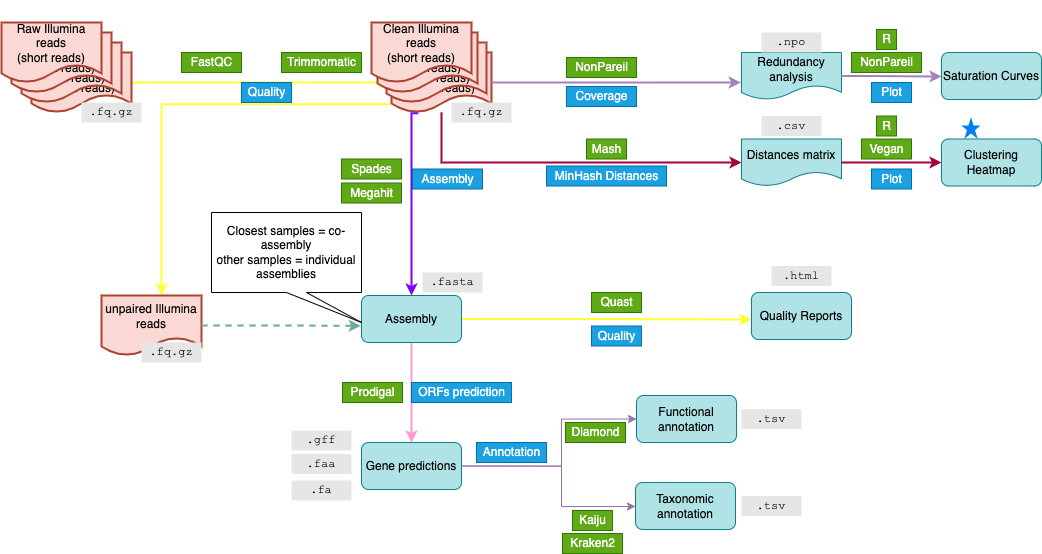

The diagram above was exported from draw.io. Its source (the exported page's mxGraphModel, read from the mxfile embedded in the PNG):
<mxGraphModel dx="4309" dy="2281" grid="1" gridSize="10" guides="1" tooltips="1" connect="1" arrows="1" fold="1" page="1" pageScale="1" pageWidth="827" pageHeight="1169" math="0" shadow="0">
  <root>
    <mxCell id="0" />
    <mxCell id="1" parent="0" />
    <mxCell id="2" value="" style="group" vertex="1" connectable="0" parent="1">
      <mxGeometry x="-1220" y="-2" width="1040" height="502" as="geometry" />
    </mxCell>
    <mxCell id="3" style="edgeStyle=orthogonalEdgeStyle;rounded=0;orthogonalLoop=1;jettySize=auto;html=1;exitX=0.5;exitY=1;exitDx=0;exitDy=0;fillColor=#f8cecc;strokeColor=#FF99CC;strokeWidth=2;" edge="1" parent="2" source="17">
      <mxGeometry relative="1" as="geometry">
        <mxPoint x="410" y="442" as="targetPoint" />
      </mxGeometry>
    </mxCell>
    <mxCell id="4" value="" style="group" vertex="1" connectable="0" parent="2">
      <mxGeometry y="22" width="1040" height="340" as="geometry" />
    </mxCell>
    <mxCell id="5" value="Clean Illumina reads&lt;br&gt;(short reads)" style="shape=document;whiteSpace=wrap;html=1;boundedLbl=1;fontFamily=Helvetica;fontSize=12;align=center;strokeColor=#ae4132;strokeWidth=2;fillColor=#fad9d5;" vertex="1" parent="4">
      <mxGeometry x="390" y="30" width="100" height="60" as="geometry" />
    </mxCell>
    <mxCell id="6" style="edgeStyle=orthogonalEdgeStyle;rounded=0;orthogonalLoop=1;jettySize=auto;html=1;strokeColor=#FFFF33;strokeWidth=2;exitX=1;exitY=0.5;exitDx=0;exitDy=0;entryX=0;entryY=0.5;entryDx=0;entryDy=0;" edge="1" parent="4" source="7" target="5">
      <mxGeometry relative="1" as="geometry">
        <mxPoint x="390" y="55" as="targetPoint" />
        <mxPoint x="120" y="100" as="sourcePoint" />
      </mxGeometry>
    </mxCell>
    <mxCell id="7" value="Raw Illumina reads&lt;br&gt;(short reads)" style="shape=document;whiteSpace=wrap;html=1;boundedLbl=1;fontFamily=Helvetica;fontSize=12;align=center;strokeColor=#ae4132;strokeWidth=2;fillColor=#fad9d5;" vertex="1" parent="4">
      <mxGeometry x="30" y="30" width="100" height="60" as="geometry" />
    </mxCell>
    <mxCell id="8" value="Trimmomatic" style="text;html=1;align=center;verticalAlign=middle;resizable=0;points=[];autosize=1;strokeColor=#2D7600;fillColor=#60a917;fontColor=#ffffff;" vertex="1" parent="4">
      <mxGeometry x="280" y="30" width="80" height="20" as="geometry" />
    </mxCell>
    <mxCell id="9" value="FastQC" style="text;html=1;align=center;verticalAlign=middle;resizable=0;points=[];autosize=1;strokeColor=#2D7600;fillColor=#60a917;fontColor=#ffffff;" vertex="1" parent="4">
      <mxGeometry x="180" y="30" width="60" height="20" as="geometry" />
    </mxCell>
    <mxCell id="10" style="edgeStyle=orthogonalEdgeStyle;rounded=0;orthogonalLoop=1;jettySize=auto;html=1;strokeColor=#FFFF33;strokeWidth=2;endArrow=none;endFill=0;startArrow=classic;startFill=1;entryX=-0.017;entryY=0.861;entryDx=0;entryDy=0;entryPerimeter=0;" edge="1" parent="4" source="11" target="5">
      <mxGeometry relative="1" as="geometry">
        <mxPoint x="160" y="60" as="targetPoint" />
        <Array as="points">
          <mxPoint x="160" y="82" />
        </Array>
      </mxGeometry>
    </mxCell>
    <mxCell id="11" value="unpaired Illumina reads" style="shape=document;whiteSpace=wrap;html=1;boundedLbl=1;fontFamily=Helvetica;fontSize=12;align=center;strokeColor=#ae4132;strokeWidth=2;fillColor=#fad9d5;" vertex="1" parent="4">
      <mxGeometry x="100" y="273" width="100" height="60" as="geometry" />
    </mxCell>
    <mxCell id="12" style="edgeStyle=orthogonalEdgeStyle;rounded=0;orthogonalLoop=1;jettySize=auto;html=1;exitX=1;exitY=0.5;exitDx=0;exitDy=0;strokeColor=#67AB9F;strokeWidth=2;dashed=1;entryX=-0.008;entryY=0.645;entryDx=0;entryDy=0;entryPerimeter=0;" edge="1" parent="4" source="11" target="17">
      <mxGeometry relative="1" as="geometry">
        <mxPoint x="620" y="281.0000000000001" as="sourcePoint" />
        <mxPoint x="440" y="330" as="targetPoint" />
        <Array as="points" />
      </mxGeometry>
    </mxCell>
    <mxCell id="13" value="Raw Illumina reads&lt;br&gt;(short reads)" style="shape=document;whiteSpace=wrap;html=1;boundedLbl=1;fontFamily=Helvetica;fontSize=12;align=center;strokeColor=#ae4132;strokeWidth=2;fillColor=#fad9d5;" vertex="1" parent="4">
      <mxGeometry x="20" y="20" width="100" height="60" as="geometry" />
    </mxCell>
    <mxCell id="14" value="Raw Illumina reads&lt;br&gt;(short reads)" style="shape=document;whiteSpace=wrap;html=1;boundedLbl=1;fontFamily=Helvetica;fontSize=12;align=center;strokeColor=#ae4132;strokeWidth=2;fillColor=#fad9d5;" vertex="1" parent="4">
      <mxGeometry x="10" y="10" width="100" height="60" as="geometry" />
    </mxCell>
    <mxCell id="15" value="Raw Illumina reads&lt;br&gt;(short reads)" style="shape=document;whiteSpace=wrap;html=1;boundedLbl=1;fontFamily=Helvetica;fontSize=12;align=center;strokeColor=#ae4132;strokeWidth=2;fillColor=#fad9d5;" vertex="1" parent="4">
      <mxGeometry width="100" height="60" as="geometry" />
    </mxCell>
    <mxCell id="16" style="edgeStyle=orthogonalEdgeStyle;rounded=0;orthogonalLoop=1;jettySize=auto;html=1;exitX=1;exitY=0.5;exitDx=0;exitDy=0;strokeColor=#FFFF33;strokeWidth=2;" edge="1" parent="4" source="17">
      <mxGeometry relative="1" as="geometry">
        <mxPoint x="750" y="297" as="targetPoint" />
      </mxGeometry>
    </mxCell>
    <mxCell id="17" value="Assembly" style="rounded=1;whiteSpace=wrap;html=1;fillColor=#b0e3e6;strokeColor=#0e8088;" vertex="1" parent="4">
      <mxGeometry x="360" y="273" width="100" height="47" as="geometry" />
    </mxCell>
    <mxCell id="18" style="edgeStyle=orthogonalEdgeStyle;rounded=0;orthogonalLoop=1;jettySize=auto;html=1;exitX=0.267;exitY=1.014;exitDx=0;exitDy=0;strokeColor=#7F00FF;strokeWidth=2;exitPerimeter=0;entryX=0.5;entryY=0;entryDx=0;entryDy=0;" edge="1" parent="4" source="5" target="17">
      <mxGeometry x="-840" y="180" as="geometry">
        <mxPoint x="480" y="247.5" as="sourcePoint" />
        <mxPoint x="420" y="260" as="targetPoint" />
        <Array as="points">
          <mxPoint x="410" y="91" />
        </Array>
      </mxGeometry>
    </mxCell>
    <mxCell id="19" style="edgeStyle=orthogonalEdgeStyle;rounded=0;orthogonalLoop=1;jettySize=auto;html=1;strokeColor=#A680B8;strokeWidth=2;exitX=1;exitY=0.5;exitDx=0;exitDy=0;entryX=-0.008;entryY=0.638;entryDx=0;entryDy=0;entryPerimeter=0;" edge="1" parent="4" source="5" target="29">
      <mxGeometry x="-840" y="180" as="geometry">
        <mxPoint x="720" y="60" as="targetPoint" />
        <mxPoint x="775" y="130" as="sourcePoint" />
      </mxGeometry>
    </mxCell>
    <mxCell id="20" value="Spades" style="text;html=1;align=center;verticalAlign=middle;resizable=0;points=[];autosize=1;strokeColor=#2D7600;fillColor=#60a917;fontColor=#ffffff;" vertex="1" parent="4">
      <mxGeometry x="340" y="136.5" width="60" height="20" as="geometry" />
    </mxCell>
    <mxCell id="21" value="Assembly" style="text;html=1;align=center;verticalAlign=middle;resizable=0;points=[];autosize=1;strokeColor=#006EAF;fillColor=#1ba1e2;fontColor=#ffffff;" vertex="1" parent="4">
      <mxGeometry x="411" y="146.5" width="70" height="20" as="geometry" />
    </mxCell>
    <mxCell id="22" style="edgeStyle=orthogonalEdgeStyle;rounded=0;orthogonalLoop=1;jettySize=auto;html=1;strokeColor=#A50040;strokeWidth=2;fillColor=#d80073;entryX=0;entryY=0.5;entryDx=0;entryDy=0;" edge="1" parent="4" source="5" target="30">
      <mxGeometry x="-840" y="180" as="geometry">
        <mxPoint x="609.5" y="80" as="sourcePoint" />
        <mxPoint x="730" y="140" as="targetPoint" />
        <Array as="points">
          <mxPoint x="440" y="140" />
        </Array>
      </mxGeometry>
    </mxCell>
    <mxCell id="23" value="Quality" style="text;html=1;align=center;verticalAlign=middle;resizable=0;points=[];autosize=1;strokeColor=#006EAF;fillColor=#1ba1e2;fontColor=#ffffff;" vertex="1" parent="4">
      <mxGeometry x="240" y="60" width="50" height="20" as="geometry" />
    </mxCell>
    <mxCell id="24" value="Clean Illumina reads&lt;br&gt;(short reads)" style="shape=document;whiteSpace=wrap;html=1;boundedLbl=1;fontFamily=Helvetica;fontSize=12;align=center;strokeColor=#ae4132;strokeWidth=2;fillColor=#fad9d5;" vertex="1" parent="4">
      <mxGeometry x="385" y="20" width="100" height="60" as="geometry" />
    </mxCell>
    <mxCell id="25" value="Clean Illumina reads&lt;br&gt;(short reads)" style="shape=document;whiteSpace=wrap;html=1;boundedLbl=1;fontFamily=Helvetica;fontSize=12;align=center;strokeColor=#ae4132;strokeWidth=2;fillColor=#fad9d5;" vertex="1" parent="4">
      <mxGeometry x="376" y="10" width="100" height="60" as="geometry" />
    </mxCell>
    <mxCell id="26" value="Clean Illumina reads&lt;br&gt;(short reads)" style="shape=document;whiteSpace=wrap;html=1;boundedLbl=1;fontFamily=Helvetica;fontSize=12;align=center;strokeColor=#ae4132;strokeWidth=2;fillColor=#fad9d5;" vertex="1" parent="4">
      <mxGeometry x="370" width="100" height="60" as="geometry" />
    </mxCell>
    <mxCell id="27" value="NonPareil" style="text;html=1;align=center;verticalAlign=middle;resizable=0;points=[];autosize=1;strokeColor=#2D7600;fillColor=#60a917;fontColor=#ffffff;" vertex="1" parent="4">
      <mxGeometry x="565" y="35" width="70" height="20" as="geometry" />
    </mxCell>
    <mxCell id="28" value="Coverage" style="text;html=1;align=center;verticalAlign=middle;resizable=0;points=[];autosize=1;strokeColor=#006EAF;fillColor=#1ba1e2;fontColor=#ffffff;" vertex="1" parent="4">
      <mxGeometry x="565" y="64" width="70" height="20" as="geometry" />
    </mxCell>
    <mxCell id="29" value="Redundancy analysis" style="shape=document;whiteSpace=wrap;html=1;boundedLbl=1;fontFamily=Helvetica;fontSize=12;fontColor=rgba(0, 0, 0, 1);align=center;strokeColor=#0e8088;fillColor=#b0e3e6;" vertex="1" parent="4">
      <mxGeometry x="740" y="30" width="100" height="47" as="geometry" />
    </mxCell>
    <mxCell id="30" value="Distances matrix" style="shape=document;whiteSpace=wrap;html=1;boundedLbl=1;fontFamily=Helvetica;fontSize=12;fontColor=rgba(0, 0, 0, 1);align=center;strokeColor=#0e8088;fillColor=#b0e3e6;" vertex="1" parent="4">
      <mxGeometry x="740" y="116.5" width="100" height="47" as="geometry" />
    </mxCell>
    <mxCell id="31" value="Mash" style="text;html=1;align=center;verticalAlign=middle;resizable=0;points=[];autosize=1;strokeColor=#2D7600;fillColor=#60a917;fontColor=#ffffff;" vertex="1" parent="4">
      <mxGeometry x="585" y="116.5" width="40" height="20" as="geometry" />
    </mxCell>
    <mxCell id="32" value="MinHash Distances" style="text;html=1;align=center;verticalAlign=middle;resizable=0;points=[];autosize=1;strokeColor=#006EAF;fillColor=#1ba1e2;fontColor=#ffffff;" vertex="1" parent="4">
      <mxGeometry x="545" y="143.5" width="120" height="20" as="geometry" />
    </mxCell>
    <mxCell id="33" value="Closest samples = co-assembly&lt;br&gt;other samples = individual assemblies" style="shape=callout;whiteSpace=wrap;html=1;perimeter=calloutPerimeter;position2=1;" vertex="1" parent="4">
      <mxGeometry x="210" y="190" width="150" height="110" as="geometry" />
    </mxCell>
    <mxCell id="34" value="Megahit" style="text;html=1;align=center;verticalAlign=middle;resizable=0;points=[];autosize=1;strokeColor=#2D7600;fillColor=#60a917;fontColor=#ffffff;" vertex="1" parent="4">
      <mxGeometry x="340" y="160.5" width="60" height="20" as="geometry" />
    </mxCell>
    <mxCell id="35" value="Quality" style="text;html=1;align=center;verticalAlign=middle;resizable=0;points=[];autosize=1;strokeColor=#006EAF;fillColor=#1ba1e2;fontColor=#ffffff;" vertex="1" parent="4">
      <mxGeometry x="590" y="303.5" width="50" height="20" as="geometry" />
    </mxCell>
    <mxCell id="36" value="Quast" style="text;html=1;align=center;verticalAlign=middle;resizable=0;points=[];autosize=1;strokeColor=#2D7600;fillColor=#60a917;fontColor=#ffffff;" vertex="1" parent="4">
      <mxGeometry x="590" y="270" width="50" height="20" as="geometry" />
    </mxCell>
    <mxCell id="37" value="Quality Reports" style="rounded=1;whiteSpace=wrap;html=1;fillColor=#b0e3e6;strokeColor=#0e8088;" vertex="1" parent="4">
      <mxGeometry x="750" y="270" width="100" height="47" as="geometry" />
    </mxCell>
    <mxCell id="38" value=".fq.gz" style="text;html=1;align=center;verticalAlign=middle;whiteSpace=wrap;rounded=0;fontFamily=Courier New;fillColor=#E6E6E6;" vertex="1" parent="4">
      <mxGeometry x="450" y="80" width="60" height="20" as="geometry" />
    </mxCell>
    <mxCell id="39" value=".fq.gz" style="text;html=1;align=center;verticalAlign=middle;whiteSpace=wrap;rounded=0;fontFamily=Courier New;fillColor=#E6E6E6;" vertex="1" parent="4">
      <mxGeometry x="80" y="80" width="60" height="20" as="geometry" />
    </mxCell>
    <mxCell id="40" value=".npo" style="text;html=1;align=center;verticalAlign=middle;whiteSpace=wrap;rounded=0;fontFamily=Courier New;fillColor=#E6E6E6;" vertex="1" parent="4">
      <mxGeometry x="760" y="10" width="60" height="20" as="geometry" />
    </mxCell>
    <mxCell id="41" style="edgeStyle=orthogonalEdgeStyle;rounded=0;orthogonalLoop=1;jettySize=auto;html=1;strokeColor=#A680B8;strokeWidth=2;exitX=1;exitY=0.5;exitDx=0;exitDy=0;" edge="1" parent="4" source="29">
      <mxGeometry x="-830" y="190" as="geometry">
        <mxPoint x="940" y="54" as="targetPoint" />
        <mxPoint x="500" y="70.00000000000023" as="sourcePoint" />
        <Array as="points">
          <mxPoint x="870" y="54" />
          <mxPoint x="890" y="54" />
        </Array>
      </mxGeometry>
    </mxCell>
    <mxCell id="42" value="Plot" style="text;html=1;align=center;verticalAlign=middle;resizable=0;points=[];autosize=1;strokeColor=#006EAF;fillColor=#1ba1e2;fontColor=#ffffff;" vertex="1" parent="4">
      <mxGeometry x="870" y="60" width="40" height="20" as="geometry" />
    </mxCell>
    <mxCell id="43" value="R" style="text;html=1;align=center;verticalAlign=middle;resizable=0;points=[];autosize=1;strokeColor=#2D7600;fillColor=#60a917;fontColor=#ffffff;" vertex="1" parent="4">
      <mxGeometry x="875" y="7" width="20" height="20" as="geometry" />
    </mxCell>
    <mxCell id="44" value="NonPareil" style="text;html=1;align=center;verticalAlign=middle;resizable=0;points=[];autosize=1;strokeColor=#2D7600;fillColor=#60a917;fontColor=#ffffff;" vertex="1" parent="4">
      <mxGeometry x="850" y="30" width="70" height="20" as="geometry" />
    </mxCell>
    <mxCell id="45" value="Saturation Curves" style="rounded=1;whiteSpace=wrap;html=1;fillColor=#b0e3e6;strokeColor=#0e8088;" vertex="1" parent="4">
      <mxGeometry x="940" y="30" width="100" height="47" as="geometry" />
    </mxCell>
    <mxCell id="46" style="edgeStyle=orthogonalEdgeStyle;rounded=0;orthogonalLoop=1;jettySize=auto;html=1;strokeColor=#A50040;strokeWidth=2;fillColor=#d80073;exitX=1;exitY=0.5;exitDx=0;exitDy=0;" edge="1" parent="4" source="30">
      <mxGeometry x="-830" y="190" as="geometry">
        <mxPoint x="450" y="100.00000000000023" as="sourcePoint" />
        <mxPoint x="940" y="140" as="targetPoint" />
        <Array as="points">
          <mxPoint x="880" y="140" />
          <mxPoint x="880" y="140" />
        </Array>
      </mxGeometry>
    </mxCell>
    <mxCell id="47" value="Clustering Heatmap" style="rounded=1;whiteSpace=wrap;html=1;fillColor=#b0e3e6;strokeColor=#0e8088;" vertex="1" parent="4">
      <mxGeometry x="940" y="116.5" width="100" height="47" as="geometry" />
    </mxCell>
    <mxCell id="48" value="Plot" style="text;html=1;align=center;verticalAlign=middle;resizable=0;points=[];autosize=1;strokeColor=#006EAF;fillColor=#1ba1e2;fontColor=#ffffff;" vertex="1" parent="4">
      <mxGeometry x="870" y="146.5" width="40" height="20" as="geometry" />
    </mxCell>
    <mxCell id="49" value="R" style="text;html=1;align=center;verticalAlign=middle;resizable=0;points=[];autosize=1;strokeColor=#2D7600;fillColor=#60a917;fontColor=#ffffff;" vertex="1" parent="4">
      <mxGeometry x="875" y="93.5" width="20" height="20" as="geometry" />
    </mxCell>
    <mxCell id="50" value="Vegan" style="text;html=1;align=center;verticalAlign=middle;resizable=0;points=[];autosize=1;strokeColor=#2D7600;fillColor=#60a917;fontColor=#ffffff;" vertex="1" parent="4">
      <mxGeometry x="860" y="116.5" width="50" height="20" as="geometry" />
    </mxCell>
    <mxCell id="51" value=".csv" style="text;html=1;align=center;verticalAlign=middle;whiteSpace=wrap;rounded=0;fontFamily=Courier New;fillColor=#E6E6E6;" vertex="1" parent="4">
      <mxGeometry x="760" y="93.5" width="60" height="20" as="geometry" />
    </mxCell>
    <mxCell id="52" value=".html" style="text;html=1;align=center;verticalAlign=middle;whiteSpace=wrap;rounded=0;fontFamily=Courier New;fillColor=#E6E6E6;" vertex="1" parent="4">
      <mxGeometry x="770" y="243.5" width="60" height="20" as="geometry" />
    </mxCell>
    <mxCell id="53" value=".fasta" style="text;html=1;align=center;verticalAlign=middle;whiteSpace=wrap;rounded=0;fontFamily=Courier New;fillColor=#E6E6E6;" vertex="1" parent="4">
      <mxGeometry x="421" y="250" width="60" height="20" as="geometry" />
    </mxCell>
    <mxCell id="54" value=".fq.gz" style="text;html=1;align=center;verticalAlign=middle;whiteSpace=wrap;rounded=0;fontFamily=Courier New;fillColor=#E6E6E6;" vertex="1" parent="4">
      <mxGeometry x="140" y="320" width="60" height="20" as="geometry" />
    </mxCell>
    <mxCell id="55" value="" style="html=1;verticalLabelPosition=bottom;labelBackgroundColor=#ffffff;verticalAlign=top;shadow=0;dashed=0;strokeWidth=2;shape=mxgraph.ios7.misc.star;fillColor=#0080f0;strokeColor=none;sketch=0;" vertex="1" parent="4">
      <mxGeometry x="960" y="94.5" width="19" height="22" as="geometry" />
    </mxCell>
    <mxCell id="56" style="edgeStyle=orthogonalEdgeStyle;rounded=0;orthogonalLoop=1;jettySize=auto;html=1;exitX=1;exitY=0.5;exitDx=0;exitDy=0;entryX=0;entryY=0.5;entryDx=0;entryDy=0;fillColor=#e1d5e7;strokeColor=#9673a6;" edge="1" parent="2" source="57" target="63">
      <mxGeometry relative="1" as="geometry">
        <Array as="points">
          <mxPoint x="560" y="466" />
          <mxPoint x="560" y="419" />
        </Array>
      </mxGeometry>
    </mxCell>
    <mxCell id="57" value="Gene predictions" style="rounded=1;whiteSpace=wrap;html=1;fillColor=#b0e3e6;strokeColor=#0e8088;" vertex="1" parent="2">
      <mxGeometry x="360" y="442" width="100" height="47" as="geometry" />
    </mxCell>
    <mxCell id="58" value="ORFs prediction" style="text;html=1;align=center;verticalAlign=middle;resizable=0;points=[];autosize=1;strokeColor=#006EAF;fillColor=#1ba1e2;fontColor=#ffffff;" vertex="1" parent="2">
      <mxGeometry x="410" y="382" width="100" height="20" as="geometry" />
    </mxCell>
    <mxCell id="59" value="Prodigal" style="text;html=1;align=center;verticalAlign=middle;resizable=0;points=[];autosize=1;strokeColor=#2D7600;fillColor=#60a917;fontColor=#ffffff;" vertex="1" parent="2">
      <mxGeometry x="341" y="382" width="60" height="20" as="geometry" />
    </mxCell>
    <mxCell id="60" value=".gff" style="text;html=1;align=center;verticalAlign=middle;whiteSpace=wrap;rounded=0;fontFamily=Courier New;fillColor=#E6E6E6;" vertex="1" parent="2">
      <mxGeometry x="290" y="430" width="60" height="20" as="geometry" />
    </mxCell>
    <mxCell id="61" value=".faa" style="text;html=1;align=center;verticalAlign=middle;whiteSpace=wrap;rounded=0;fontFamily=Courier New;fillColor=#E6E6E6;" vertex="1" parent="2">
      <mxGeometry x="290" y="453.5" width="60" height="20" as="geometry" />
    </mxCell>
    <mxCell id="62" value=".fa" style="text;html=1;align=center;verticalAlign=middle;whiteSpace=wrap;rounded=0;fontFamily=Courier New;fillColor=#E6E6E6;" vertex="1" parent="2">
      <mxGeometry x="290" y="480" width="60" height="20" as="geometry" />
    </mxCell>
    <mxCell id="63" value="Functional annotation" style="rounded=1;whiteSpace=wrap;html=1;fillColor=#b0e3e6;strokeColor=#0e8088;" vertex="1" parent="2">
      <mxGeometry x="635" y="395" width="100" height="47" as="geometry" />
    </mxCell>
    <mxCell id="64" value="Annotation" style="text;html=1;align=center;verticalAlign=middle;resizable=0;points=[];autosize=1;strokeColor=#006EAF;fillColor=#1ba1e2;fontColor=#ffffff;" vertex="1" parent="2">
      <mxGeometry x="475" y="442" width="70" height="20" as="geometry" />
    </mxCell>
    <mxCell id="65" value="Diamond" style="text;html=1;align=center;verticalAlign=middle;resizable=0;points=[];autosize=1;strokeColor=#2D7600;fillColor=#60a917;fontColor=#ffffff;" vertex="1" parent="2">
      <mxGeometry x="564" y="422" width="60" height="20" as="geometry" />
    </mxCell>
    <mxCell id="66" value=".tsv" style="text;html=1;align=center;verticalAlign=middle;whiteSpace=wrap;rounded=0;fontFamily=Courier New;fillColor=#E6E6E6;" vertex="1" parent="2">
      <mxGeometry x="740" y="408.5" width="60" height="20" as="geometry" />
    </mxCell>
    <mxCell id="67" value="Taxonomic annotation" style="rounded=1;whiteSpace=wrap;html=1;fillColor=#b0e3e6;strokeColor=#0e8088;" vertex="1" parent="1">
      <mxGeometry x="-586" y="480" width="100" height="47" as="geometry" />
    </mxCell>
    <mxCell id="68" style="edgeStyle=orthogonalEdgeStyle;rounded=0;orthogonalLoop=1;jettySize=auto;html=1;exitX=1;exitY=0.5;exitDx=0;exitDy=0;fillColor=#e1d5e7;strokeColor=#9673a6;" edge="1" source="57" target="67" parent="1">
      <mxGeometry relative="1" as="geometry">
        <Array as="points">
          <mxPoint x="-660" y="464" />
          <mxPoint x="-660" y="504" />
        </Array>
      </mxGeometry>
    </mxCell>
    <mxCell id="69" value=".tsv" style="text;html=1;align=center;verticalAlign=middle;whiteSpace=wrap;rounded=0;fontFamily=Courier New;fillColor=#E6E6E6;" vertex="1" parent="1">
      <mxGeometry x="-480" y="493.5" width="60" height="20" as="geometry" />
    </mxCell>
    <mxCell id="70" value="Kaiju" style="text;html=1;align=center;verticalAlign=middle;resizable=0;points=[];autosize=1;strokeColor=#2D7600;fillColor=#60a917;fontColor=#ffffff;" vertex="1" parent="1">
      <mxGeometry x="-649" y="508" width="40" height="20" as="geometry" />
    </mxCell>
    <mxCell id="71" value="Kraken2" style="text;html=1;align=center;verticalAlign=middle;resizable=0;points=[];autosize=1;strokeColor=#2D7600;fillColor=#60a917;fontColor=#ffffff;" vertex="1" parent="1">
      <mxGeometry x="-659" y="531" width="60" height="20" as="geometry" />
    </mxCell>
  </root>
</mxGraphModel>